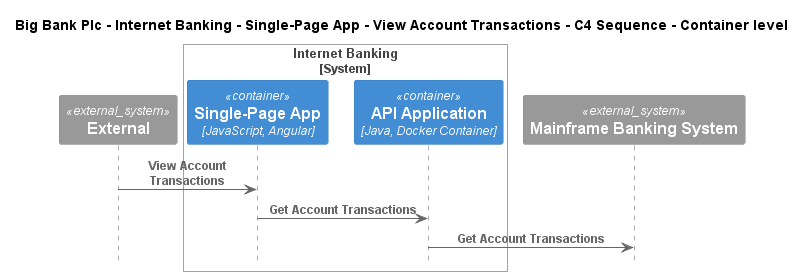

The diagram above was rendered by PlantUML. Its source (embedded in the PNG):
@startuml
!include ..\..\..\..\..\..\..\.c4s\C4_Sequence.puml

title Big Bank Plc - Internet Banking - Single-Page App - View Account Transactions - C4 Sequence - Container level

System_Ext(C4InterFlow.SoftwareSystems.ExternalSystem, "External", "")

System_Boundary(BigBankPlc.SoftwareSystems.InternetBanking, "Internet Banking")
    Container(BigBankPlc.SoftwareSystems.InternetBanking.Containers.SinglePageApp, "Single-Page App", "JavaScript, Angular", "Provides all the Internet banking functionality to customers via their web browser")
    Container(BigBankPlc.SoftwareSystems.InternetBanking.Containers.APIApplication, "API Application", "Java, Docker Container", "Provides Internet banking functionality via API")
Boundary_End()
System_Ext(BigBankPlc.SoftwareSystems.MainframeBankingSystem, "Mainframe Banking System", "")

Rel(C4InterFlow.SoftwareSystems.ExternalSystem, BigBankPlc.SoftwareSystems.InternetBanking.Containers.SinglePageApp, "View Account Transactions")
Rel(BigBankPlc.SoftwareSystems.InternetBanking.Containers.SinglePageApp, BigBankPlc.SoftwareSystems.InternetBanking.Containers.APIApplication, "Get Account Transactions")
Rel(BigBankPlc.SoftwareSystems.InternetBanking.Containers.APIApplication, BigBankPlc.SoftwareSystems.MainframeBankingSystem, "Get Account Transactions")


@enduml